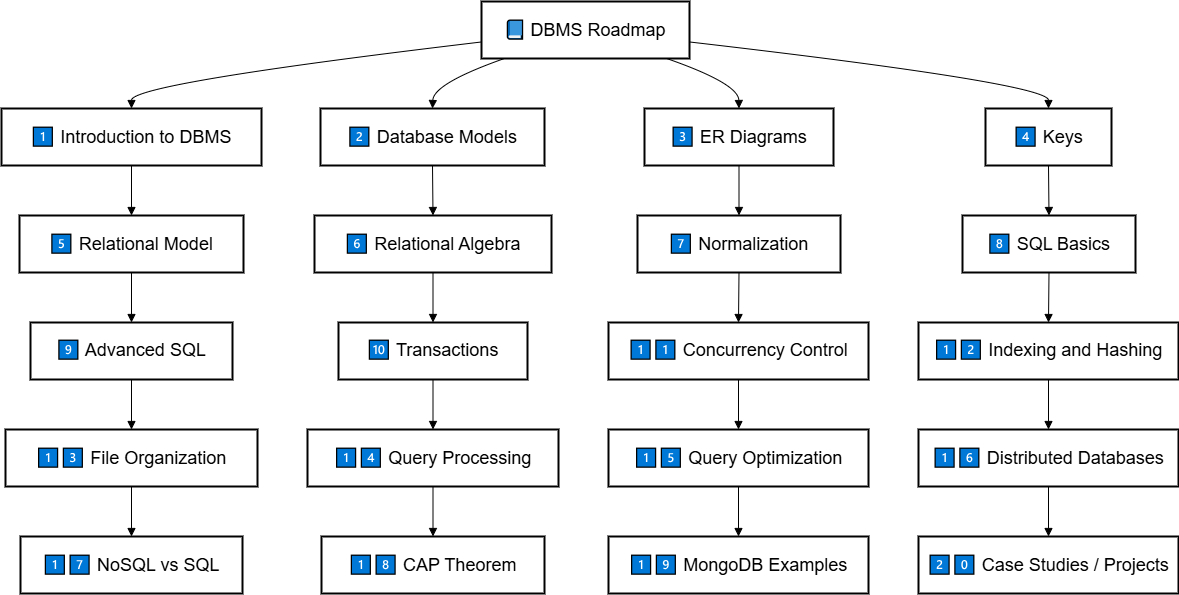

The diagram above was exported from draw.io. Its source (the exported page's mxGraphModel, read from the mxfile embedded in the PNG):
<mxGraphModel dx="3371" dy="127" grid="0" gridSize="23" guides="1" tooltips="1" connect="1" arrows="1" fold="1" page="1" pageScale="1" pageWidth="1100" pageHeight="850" math="0" shadow="0">
  <root>
    <mxCell id="0" />
    <mxCell id="1" parent="0" />
    <mxCell id="2" value="📘 DBMS Roadmap" style="whiteSpace=wrap;strokeWidth=2;" vertex="1" parent="1">
      <mxGeometry x="10144" y="4892" width="208" height="57" as="geometry" />
    </mxCell>
    <mxCell id="3" value="1⃣ Introduction to DBMS" style="whiteSpace=wrap;strokeWidth=2;" vertex="1" parent="1">
      <mxGeometry x="9664" y="4999" width="260" height="57" as="geometry" />
    </mxCell>
    <mxCell id="4" value="2⃣ Database Models" style="whiteSpace=wrap;strokeWidth=2;" vertex="1" parent="1">
      <mxGeometry x="9983" y="4999" width="224" height="57" as="geometry" />
    </mxCell>
    <mxCell id="5" value="3⃣ ER Diagrams" style="whiteSpace=wrap;strokeWidth=2;" vertex="1" parent="1">
      <mxGeometry x="10307" y="4999" width="189" height="57" as="geometry" />
    </mxCell>
    <mxCell id="6" value="4⃣ Keys" style="whiteSpace=wrap;strokeWidth=2;" vertex="1" parent="1">
      <mxGeometry x="10648" y="4999" width="126" height="57" as="geometry" />
    </mxCell>
    <mxCell id="7" value="5⃣ Relational Model" style="whiteSpace=wrap;strokeWidth=2;" vertex="1" parent="1">
      <mxGeometry x="9682" y="5106" width="224" height="57" as="geometry" />
    </mxCell>
    <mxCell id="8" value="6⃣ Relational Algebra" style="whiteSpace=wrap;strokeWidth=2;" vertex="1" parent="1">
      <mxGeometry x="9977" y="5106" width="237" height="57" as="geometry" />
    </mxCell>
    <mxCell id="9" value="7⃣ Normalization" style="whiteSpace=wrap;strokeWidth=2;" vertex="1" parent="1">
      <mxGeometry x="10300" y="5106" width="203" height="57" as="geometry" />
    </mxCell>
    <mxCell id="10" value="8⃣ SQL Basics" style="whiteSpace=wrap;strokeWidth=2;" vertex="1" parent="1">
      <mxGeometry x="10625" y="5106" width="173" height="57" as="geometry" />
    </mxCell>
    <mxCell id="11" value="9⃣ Advanced SQL" style="whiteSpace=wrap;strokeWidth=2;" vertex="1" parent="1">
      <mxGeometry x="9693" y="5213" width="202" height="57" as="geometry" />
    </mxCell>
    <mxCell id="12" value="🔟 Transactions" style="whiteSpace=wrap;strokeWidth=2;" vertex="1" parent="1">
      <mxGeometry x="10001" y="5213" width="189" height="57" as="geometry" />
    </mxCell>
    <mxCell id="13" value="1⃣1⃣ Concurrency Control" style="whiteSpace=wrap;strokeWidth=2;" vertex="1" parent="1">
      <mxGeometry x="10271" y="5213" width="260" height="57" as="geometry" />
    </mxCell>
    <mxCell id="14" value="1⃣2⃣ Indexing and Hashing" style="whiteSpace=wrap;strokeWidth=2;" vertex="1" parent="1">
      <mxGeometry x="10581" y="5213" width="260" height="57" as="geometry" />
    </mxCell>
    <mxCell id="15" value="1⃣3⃣ File Organization" style="whiteSpace=wrap;strokeWidth=2;" vertex="1" parent="1">
      <mxGeometry x="9668" y="5320" width="252" height="57" as="geometry" />
    </mxCell>
    <mxCell id="16" value="1⃣4⃣ Query Processing" style="whiteSpace=wrap;strokeWidth=2;" vertex="1" parent="1">
      <mxGeometry x="9970" y="5320" width="251" height="57" as="geometry" />
    </mxCell>
    <mxCell id="17" value="1⃣5⃣ Query Optimization" style="whiteSpace=wrap;strokeWidth=2;" vertex="1" parent="1">
      <mxGeometry x="10271" y="5320" width="260" height="57" as="geometry" />
    </mxCell>
    <mxCell id="18" value="1⃣6⃣ Distributed Databases" style="whiteSpace=wrap;strokeWidth=2;" vertex="1" parent="1">
      <mxGeometry x="10581" y="5320" width="260" height="57" as="geometry" />
    </mxCell>
    <mxCell id="19" value="1⃣7⃣ NoSQL vs SQL" style="whiteSpace=wrap;strokeWidth=2;" vertex="1" parent="1">
      <mxGeometry x="9683" y="5427" width="222" height="57" as="geometry" />
    </mxCell>
    <mxCell id="20" value="1⃣8⃣ CAP Theorem" style="whiteSpace=wrap;strokeWidth=2;" vertex="1" parent="1">
      <mxGeometry x="9984" y="5427" width="223" height="57" as="geometry" />
    </mxCell>
    <mxCell id="21" value="1⃣9⃣ MongoDB Examples" style="whiteSpace=wrap;strokeWidth=2;" vertex="1" parent="1">
      <mxGeometry x="10271" y="5427" width="260" height="57" as="geometry" />
    </mxCell>
    <mxCell id="22" value="2⃣0⃣ Case Studies / Projects" style="whiteSpace=wrap;strokeWidth=2;" vertex="1" parent="1">
      <mxGeometry x="10581" y="5427" width="260" height="57" as="geometry" />
    </mxCell>
    <mxCell id="23" value="" style="curved=1;startArrow=none;endArrow=block;exitX=0;exitY=0.71;entryX=0.5;entryY=0;rounded=0;" edge="1" source="2" target="3" parent="1">
      <mxGeometry relative="1" as="geometry">
        <Array as="points">
          <mxPoint x="9794" y="4974" />
        </Array>
      </mxGeometry>
    </mxCell>
    <mxCell id="24" value="" style="curved=1;startArrow=none;endArrow=block;exitX=0.11;exitY=1;entryX=0.5;entryY=0;rounded=0;" edge="1" source="2" target="4" parent="1">
      <mxGeometry relative="1" as="geometry">
        <Array as="points">
          <mxPoint x="10096" y="4974" />
        </Array>
      </mxGeometry>
    </mxCell>
    <mxCell id="25" value="" style="curved=1;startArrow=none;endArrow=block;exitX=0.89;exitY=1;entryX=0.5;entryY=0;rounded=0;" edge="1" source="2" target="5" parent="1">
      <mxGeometry relative="1" as="geometry">
        <Array as="points">
          <mxPoint x="10401" y="4974" />
        </Array>
      </mxGeometry>
    </mxCell>
    <mxCell id="26" value="" style="curved=1;startArrow=none;endArrow=block;exitX=1;exitY=0.71;entryX=0.5;entryY=0;rounded=0;" edge="1" source="2" target="6" parent="1">
      <mxGeometry relative="1" as="geometry">
        <Array as="points">
          <mxPoint x="10711" y="4974" />
        </Array>
      </mxGeometry>
    </mxCell>
    <mxCell id="27" value="" style="curved=1;startArrow=none;endArrow=block;exitX=0.5;exitY=1;entryX=0.5;entryY=0;rounded=0;" edge="1" source="3" target="7" parent="1">
      <mxGeometry relative="1" as="geometry">
        <Array as="points" />
      </mxGeometry>
    </mxCell>
    <mxCell id="28" value="" style="curved=1;startArrow=none;endArrow=block;exitX=0.5;exitY=1;entryX=0.5;entryY=0;rounded=0;" edge="1" source="4" target="8" parent="1">
      <mxGeometry relative="1" as="geometry">
        <Array as="points" />
      </mxGeometry>
    </mxCell>
    <mxCell id="29" value="" style="curved=1;startArrow=none;endArrow=block;exitX=0.5;exitY=1;entryX=0.5;entryY=0;rounded=0;" edge="1" source="5" target="9" parent="1">
      <mxGeometry relative="1" as="geometry">
        <Array as="points" />
      </mxGeometry>
    </mxCell>
    <mxCell id="30" value="" style="curved=1;startArrow=none;endArrow=block;exitX=0.5;exitY=1;entryX=0.5;entryY=0;rounded=0;" edge="1" source="6" target="10" parent="1">
      <mxGeometry relative="1" as="geometry">
        <Array as="points" />
      </mxGeometry>
    </mxCell>
    <mxCell id="31" value="" style="curved=1;startArrow=none;endArrow=block;exitX=0.5;exitY=1;entryX=0.5;entryY=0;rounded=0;" edge="1" source="7" target="11" parent="1">
      <mxGeometry relative="1" as="geometry">
        <Array as="points" />
      </mxGeometry>
    </mxCell>
    <mxCell id="32" value="" style="curved=1;startArrow=none;endArrow=block;exitX=0.5;exitY=1;entryX=0.5;entryY=0;rounded=0;" edge="1" source="8" target="12" parent="1">
      <mxGeometry relative="1" as="geometry">
        <Array as="points" />
      </mxGeometry>
    </mxCell>
    <mxCell id="33" value="" style="curved=1;startArrow=none;endArrow=block;exitX=0.5;exitY=1;entryX=0.5;entryY=0;rounded=0;" edge="1" source="9" target="13" parent="1">
      <mxGeometry relative="1" as="geometry">
        <Array as="points" />
      </mxGeometry>
    </mxCell>
    <mxCell id="34" value="" style="curved=1;startArrow=none;endArrow=block;exitX=0.5;exitY=1;entryX=0.5;entryY=0;rounded=0;" edge="1" source="10" target="14" parent="1">
      <mxGeometry relative="1" as="geometry">
        <Array as="points" />
      </mxGeometry>
    </mxCell>
    <mxCell id="35" value="" style="curved=1;startArrow=none;endArrow=block;exitX=0.5;exitY=1;entryX=0.5;entryY=0;rounded=0;" edge="1" source="11" target="15" parent="1">
      <mxGeometry relative="1" as="geometry">
        <Array as="points" />
      </mxGeometry>
    </mxCell>
    <mxCell id="36" value="" style="curved=1;startArrow=none;endArrow=block;exitX=0.5;exitY=1;entryX=0.5;entryY=0;rounded=0;" edge="1" source="12" target="16" parent="1">
      <mxGeometry relative="1" as="geometry">
        <Array as="points" />
      </mxGeometry>
    </mxCell>
    <mxCell id="37" value="" style="curved=1;startArrow=none;endArrow=block;exitX=0.5;exitY=1;entryX=0.5;entryY=0;rounded=0;" edge="1" source="13" target="17" parent="1">
      <mxGeometry relative="1" as="geometry">
        <Array as="points" />
      </mxGeometry>
    </mxCell>
    <mxCell id="38" value="" style="curved=1;startArrow=none;endArrow=block;exitX=0.5;exitY=1;entryX=0.5;entryY=0;rounded=0;" edge="1" source="14" target="18" parent="1">
      <mxGeometry relative="1" as="geometry">
        <Array as="points" />
      </mxGeometry>
    </mxCell>
    <mxCell id="39" value="" style="curved=1;startArrow=none;endArrow=block;exitX=0.5;exitY=1;entryX=0.5;entryY=0;rounded=0;" edge="1" source="15" target="19" parent="1">
      <mxGeometry relative="1" as="geometry">
        <Array as="points" />
      </mxGeometry>
    </mxCell>
    <mxCell id="40" value="" style="curved=1;startArrow=none;endArrow=block;exitX=0.5;exitY=1;entryX=0.5;entryY=0;rounded=0;" edge="1" source="16" target="20" parent="1">
      <mxGeometry relative="1" as="geometry">
        <Array as="points" />
      </mxGeometry>
    </mxCell>
    <mxCell id="41" value="" style="curved=1;startArrow=none;endArrow=block;exitX=0.5;exitY=1;entryX=0.5;entryY=0;rounded=0;" edge="1" source="17" target="21" parent="1">
      <mxGeometry relative="1" as="geometry">
        <Array as="points" />
      </mxGeometry>
    </mxCell>
    <mxCell id="42" value="" style="curved=1;startArrow=none;endArrow=block;exitX=0.5;exitY=1;entryX=0.5;entryY=0;rounded=0;" edge="1" source="18" target="22" parent="1">
      <mxGeometry relative="1" as="geometry">
        <Array as="points" />
      </mxGeometry>
    </mxCell>
  </root>
</mxGraphModel>